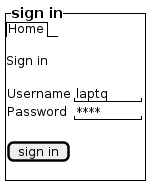

The diagram above was rendered by PlantUML. Its source (embedded in the PNG):
@startsalt

{^==sign in
    {/ Home }
    .
    Sign in
    .
    {
        Username | "laptq   "
        Password | "****    "
    }
    .
    [sign in]
    .
}

@endsalt